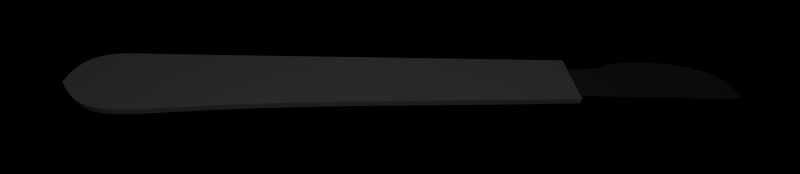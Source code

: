# Source: Scalple.blend  (saved by Blender 2.60.0; exported with 4.5.12 LTS)
import bpy
from mathutils import Matrix  # noqa: F401  (used for matrix-valued properties, if any)

bpy.ops.wm.read_factory_settings(use_empty=True)
scene = bpy.context.scene
scene.name = 'Scene'

# ---- collections
col_collection_1 = bpy.data.collections.new('Collection 1'); scene.collection.children.link(col_collection_1)
col_collection_4 = bpy.data.collections.new('Collection 4'); scene.collection.children.link(col_collection_4)
col_collection_4.hide_render = True
col_collection_4.hide_viewport = True

# ---- materials (node trees are filled in below, after node groups)
mat_material_002 = bpy.data.materials.new('Material.002')
mat_material_002.alpha_threshold = 0.0
mat_material_002.use_transparent_shadow = False
mat_material_002.diffuse_color = (0.1734, 0.1734, 0.1734, 1.0)
mat_material_002.roughness = 0.5
mat_material_002.line_color = (0.0, 0.0, 0.0, 1.0)
mat_material_001 = bpy.data.materials.new('Material.001')
mat_material_001.alpha_threshold = 0.0
mat_material_001.use_transparent_shadow = False
mat_material_001.roughness = 0.5
mat_material_001.line_color = (0.0, 0.0, 0.0, 1.0)

# ---- material node trees

# ---- world
world_world = bpy.data.worlds.new('World'); scene.world = world_world
world_world.color = (0.0, 0.0, 0.0)
world_world.use_sun_shadow = False
world_world.sun_shadow_jitter_overblur = 0.0
world_world.cycles.sampling_method = 'MANUAL'
world_world.cycles.sample_map_resolution = 256

# ---- cameras
cam_camera = bpy.data.cameras.new('Camera')
cam_camera.clip_end = 100.0
cam_camera.lens = 35.0
cam_camera.ortho_scale = 7.314
cam_camera.dof.focus_distance = 0.0
cam_camera.dof.aperture_fstop = 128.0

# ---- lights
light_lamp = bpy.data.lights.new('Lamp', 'POINT')
light_lamp.transmission_factor = 0.0
light_lamp.cutoff_distance = 30.0
light_lamp.energy = 680.0
light_lamp.shadow_buffer_clip_start = 1.001
light_lamp.shadow_soft_size = 1.0
light_lamp.shadow_maximum_resolution = 0.006
light_lamp.use_absolute_resolution = True
light_lamp.cycles.use_multiple_importance_sampling = False

# ---- meshes
me_mesh_001 = bpy.data.meshes.new('Mesh.001')
me_mesh_001.from_pydata([(0.8332, 3.039, 0.0), (0.615, -5.656, 0.0), (-0.2665, -5.649, 0.0), (-0.2868, -5.298, 0.0), (-0.3068, -4.931, 0.0), (-0.3267, -4.554, 0.0), (-0.3466, -4.171, 0.0), (-0.3664, -3.789, 0.0), (-0.3863, -3.411, 0.0), (-0.4064, -3.044, 0.0), (-0.4266, -2.693, 0.0), (-0.4472, -2.363, 0.002882), (-0.4681, -2.059, 0.002882), (-0.4894, -1.787, 0.004813), (-0.7275, 0.2811, 0.0125), (-0.7424, 0.0622, 0.0125), (-0.7498, -0.1285, 0.0125), (-0.7509, -0.2956, 0.0125), (-0.747, -0.4438, 0.0125), (-0.7393, -0.5779, 0.0125), (-0.7291, -0.7026, 0.0125), (-0.7177, -0.8226, 0.0125), (-0.7063, -0.9426, 0.0125), (-0.6961, -1.067, 0.0125), (-0.6884, -1.201, 0.0125), (-0.6845, -1.35, 0.0125), (-0.5112, -1.551, 0.0125), (-0.4894, -1.787, 0.01056), (-0.4681, -2.059, 0.01249), (-0.4472, -2.363, 0.01537), (-0.4266, -2.693, 0.025), (-0.4064, -3.044, 0.025), (-0.3863, -3.411, 0.025), (-0.3664, -3.789, 0.025), (-0.3466, -4.171, 0.025), (-0.3267, -4.554, 0.025), (-0.3068, -4.931, 0.025), (-0.2868, -5.298, 0.025), (-0.2665, -5.649, 0.025), (0.615, -5.656, 0.025), (0.8332, 3.039, 0.025), (0.7552, 3.428, 0.0125), (0.5311, 3.29, 0.0125), (0.2712, 3.085, 0.0125), (-0.005475, 2.798, 0.0125), (-0.1441, 2.601, 0.0125), (-0.2651, 2.384, 0.0125), (-0.4, 2.057, 0.0125), (-0.5371, 1.59, 0.0125), (-0.6024, 1.27, 0.0125), (-0.6575, 0.9185, 0.0125), (-0.7039, 0.5331, 0.0125)], [], [(42, 0, 41), (43, 0, 42), (1, 0, 43), (44, 1, 43), (45, 1, 44), (46, 1, 45), (47, 1, 46), (48, 1, 47), (49, 1, 48), (50, 1, 49), (51, 1, 50), (1, 51, 14), (15, 1, 14), (16, 1, 15), (17, 1, 16), (18, 1, 17), (19, 1, 18), (20, 1, 19), (21, 26, 20), (26, 1, 20), (22, 26, 21), (23, 26, 22), (25, 26, 24), (13, 1, 26), (12, 1, 13), (11, 1, 12), (10, 1, 11), (9, 1, 10), (8, 1, 9), (7, 1, 8), (6, 1, 7), (5, 1, 6), (4, 1, 5), (3, 1, 4), (2, 1, 3), (13, 26, 27), (12, 13, 27, 28), (11, 12, 28, 29), (10, 11, 29, 30), (9, 10, 30, 31), (8, 9, 31, 32), (7, 8, 32, 33), (6, 7, 33, 34), (5, 6, 34, 35), (4, 5, 35, 36), (3, 4, 36, 37), (2, 3, 37, 38), (1, 2, 38, 39), (0, 1, 39, 40), (41, 0, 40), (41, 40, 42), (42, 40, 43), (40, 39, 43), (43, 39, 44), (44, 39, 45), (45, 39, 46), (46, 39, 47), (47, 39, 48), (48, 39, 49), (49, 39, 50), (50, 39, 51), (14, 51, 39), (14, 39, 15), (15, 39, 16), (16, 39, 17), (17, 39, 18), (18, 39, 19), (19, 39, 20), (20, 39, 26), (23, 26, 24), (26, 39, 27), (27, 39, 28), (28, 39, 29), (29, 39, 30), (30, 39, 31), (31, 39, 32), (32, 39, 33), (33, 39, 34), (34, 39, 35), (35, 39, 36), (36, 39, 37), (37, 39, 38)])
_uv = me_mesh_001.uv_layers.new(name='UVTex')
_uv.uv.foreach_set('vector', [0.6032, 0.9053, 0.6314, 0.8803, 0.6241, 0.9191, 0.5789, 0.8849, 0.6314, 0.8803, 0.6032, 0.9053, 0.611, 0.01313, 0.6314, 0.8803, 0.5789, 0.8849, 0.5531, 0.8562, 0.611, 0.01313, 0.5789, 0.8849, 0.5401, 0.8366, 0.611, 0.01313, 0.5531, 0.8562, 0.5288, 0.815, 0.611, 0.01313, 0.5401, 0.8366, 0.5162, 0.7824, 0.611, 0.01313, 0.5288, 0.815, 0.5034, 0.7358, 0.611, 0.01313, 0.5162, 0.7824, 0.4973, 0.7039, 0.611, 0.01313, 0.5034, 0.7358, 0.4921, 0.6688, 0.611, 0.01313, 0.4973, 0.7039, 0.4878, 0.6304, 0.611, 0.01313, 0.4921, 0.6688, 0.611, 0.01313, 0.4878, 0.6304, 0.4856, 0.6052, 0.4842, 0.5834, 0.611, 0.01313, 0.4856, 0.6052, 0.4835, 0.5644, 0.611, 0.01313, 0.4842, 0.5834, 0.4834, 0.5477, 0.611, 0.01313, 0.4835, 0.5644, 0.4837, 0.5329, 0.611, 0.01313, 0.4834, 0.5477, 0.4845, 0.5196, 0.611, 0.01313, 0.4837, 0.5329, 0.4854, 0.5071, 0.611, 0.01313, 0.4845, 0.5196, 0.4865, 0.4952, 0.5058, 0.4226, 0.4854, 0.5071, 0.5058, 0.4226, 0.611, 0.01313, 0.4854, 0.5071, 0.4875, 0.4832, 0.5058, 0.4226, 0.4865, 0.4952, 0.4885, 0.4708, 0.5058, 0.4226, 0.4875, 0.4832, 0.4896, 0.4426, 0.5058, 0.4226, 0.4892, 0.4574, 0.5078, 0.399, 0.611, 0.01313, 0.5058, 0.4226, 0.5098, 0.3719, 0.611, 0.01313, 0.5078, 0.399, 0.5118, 0.3416, 0.611, 0.01313, 0.5098, 0.3719, 0.5137, 0.3086, 0.611, 0.01313, 0.5118, 0.3416, 0.5156, 0.2736, 0.611, 0.01313, 0.5137, 0.3086, 0.5175, 0.237, 0.611, 0.01313, 0.5156, 0.2736, 0.5193, 0.1994, 0.611, 0.01313, 0.5175, 0.237, 0.5212, 0.1612, 0.611, 0.01313, 0.5193, 0.1994, 0.523, 0.1231, 0.611, 0.01313, 0.5212, 0.1612, 0.5249, 0.08542, 0.611, 0.01313, 0.523, 0.1231, 0.5268, 0.04883, 0.611, 0.01313, 0.5249, 0.08542, 0.5287, 0.01381, 0.611, 0.01313, 0.5268, 0.04883, 0.5078, 0.399, 0.5058, 0.4226, 0.5078, 0.399, 0.5098, 0.3719, 0.5078, 0.399, 0.5078, 0.399, 0.5098, 0.3719, 0.5118, 0.3416, 0.5098, 0.3719, 0.5098, 0.3719, 0.5118, 0.3416, 0.5137, 0.3086, 0.5118, 0.3416, 0.5118, 0.3416, 0.5137, 0.3086, 0.5156, 0.2736, 0.5137, 0.3086, 0.5137, 0.3086, 0.5156, 0.2736, 0.5175, 0.237, 0.5156, 0.2736, 0.5156, 0.2736, 0.5175, 0.237, 0.5193, 0.1994, 0.5175, 0.237, 0.5175, 0.237, 0.5193, 0.1994, 0.5212, 0.1612, 0.5193, 0.1994, 0.5193, 0.1994, 0.5212, 0.1612, 0.523, 0.1231, 0.5212, 0.1612, 0.5212, 0.1612, 0.523, 0.1231, 0.5249, 0.08542, 0.523, 0.1231, 0.523, 0.1231, 0.5249, 0.08542, 0.5268, 0.04883, 0.5249, 0.08542, 0.5249, 0.08542, 0.5268, 0.04883, 0.5287, 0.01381, 0.5268, 0.04883, 0.5268, 0.04883, 0.5287, 0.01381, 0.611, 0.01313, 0.5287, 0.01381, 0.5287, 0.01381, 0.611, 0.01313, 0.6314, 0.8803, 0.611, 0.01313, 0.611, 0.01313, 0.6314, 0.8803, 0.6241, 0.9191, 0.6314, 0.8803, 0.6314, 0.8803, 0.6241, 0.9191, 0.6314, 0.8803, 0.6032, 0.9053, 0.6032, 0.9053, 0.6314, 0.8803, 0.5789, 0.8849, 0.6314, 0.8803, 0.611, 0.01313, 0.5789, 0.8849, 0.5789, 0.8849, 0.611, 0.01313, 0.5531, 0.8562, 0.5531, 0.8562, 0.611, 0.01313, 0.5401, 0.8366, 0.5401, 0.8366, 0.611, 0.01313, 0.5288, 0.815, 0.5288, 0.815, 0.611, 0.01313, 0.5162, 0.7824, 0.5162, 0.7824, 0.611, 0.01313, 0.5034, 0.7358, 0.5034, 0.7358, 0.611, 0.01313, 0.4973, 0.7039, 0.4973, 0.7039, 0.611, 0.01313, 0.4921, 0.6688, 0.4921, 0.6688, 0.611, 0.01313, 0.4878, 0.6304, 0.4856, 0.6052, 0.4878, 0.6304, 0.611, 0.01313, 0.4856, 0.6052, 0.611, 0.01313, 0.4842, 0.5834, 0.4842, 0.5834, 0.611, 0.01313, 0.4835, 0.5644, 0.4835, 0.5644, 0.611, 0.01313, 0.4834, 0.5477, 0.4834, 0.5477, 0.611, 0.01313, 0.4837, 0.5329, 0.4837, 0.5329, 0.611, 0.01313, 0.4845, 0.5196, 0.4845, 0.5196, 0.611, 0.01313, 0.4854, 0.5071, 0.4854, 0.5071, 0.611, 0.01313, 0.5058, 0.4226, 0.4885, 0.4708, 0.5058, 0.4226, 0.4892, 0.4574, 0.5058, 0.4226, 0.611, 0.01313, 0.5078, 0.399, 0.5078, 0.399, 0.611, 0.01313, 0.5098, 0.3719, 0.5098, 0.3719, 0.611, 0.01313, 0.5118, 0.3416, 0.5118, 0.3416, 0.611, 0.01313, 0.5137, 0.3086, 0.5137, 0.3086, 0.611, 0.01313, 0.5156, 0.2736, 0.5156, 0.2736, 0.611, 0.01313, 0.5175, 0.237, 0.5175, 0.237, 0.611, 0.01313, 0.5193, 0.1994, 0.5193, 0.1994, 0.611, 0.01313, 0.5212, 0.1612, 0.5212, 0.1612, 0.611, 0.01313, 0.523, 0.1231, 0.523, 0.1231, 0.611, 0.01313, 0.5249, 0.08542, 0.5249, 0.08542, 0.611, 0.01313, 0.5268, 0.04883, 0.5268, 0.04883, 0.611, 0.01313, 0.5287, 0.01381])
me_mesh_001.materials.append(mat_material_002)
me_mesh_001.use_remesh_preserve_volume = False
me_mesh_001.use_remesh_preserve_attributes = False
me_mesh_001.use_mirror_vertex_groups = False
me_mesh_001.update()
me_mesh = bpy.data.meshes.new('Mesh')
me_mesh.from_pydata([(-0.006354, -2.032, 0.0), (-0.05706, -2.004, 0.0), (-0.09794, -1.972, 0.0), (-0.13, -1.937, 0.0), (-0.1543, -1.898, 0.0), (-0.1717, -1.856, 0.0), (-0.1834, -1.811, 0.0), (-0.1903, -1.761, 0.0), (-0.1934, -1.709, 0.0), (-0.1937, -1.652, 0.0), (-0.1923, -1.592, 0.0), (-0.1902, -1.529, 0.0), (-0.1883, -1.461, 0.0), (-0.1862, -1.354, 0.0), (-0.1836, -1.218, 0.0), (-0.1806, -1.058, 0.0), (-0.1773, -0.8783, 0.0), (-0.1737, -0.6819, 0.0), (-0.1699, -0.4734, 0.0), (-0.166, -0.2567, 0.0), (-0.162, -0.03607, 0.0), (-0.158, 0.1846, 0.0), (-0.154, 0.4012, 0.0), (-0.1502, 0.6097, 0.0), (-0.1467, 0.8061, 0.0), (0.1012, 0.8922, 0.0), (0.1052, 0.7006, 0.0), (0.1082, 0.5076, 0.0), (0.1107, 0.3136, 0.0), (0.1128, 0.1191, 0.0), (0.1149, -0.07539, 0.0), (0.1173, -0.2694, 0.0), (0.1204, -0.4624, 0.0), (0.1244, -0.6541, 0.0), (0.1297, -0.8438, 0.0), (0.1366, -1.031, 0.0), (0.1454, -1.216, 0.0), (0.1564, -1.397, 0.0), (0.1626, -1.489, 0.0), (0.1674, -1.571, 0.0), (0.1701, -1.644, 0.0), (0.1701, -1.709, 0.0), (0.1668, -1.767, 0.0), (0.1594, -1.818, 0.0), (0.1474, -1.863, 0.0), (0.13, -1.903, 0.0), (0.1066, -1.94, 0.0), (0.07649, -1.973, 0.0), (0.03907, -2.003, 0.0), (0.03907, -2.003, -0.08289), (0.07649, -1.973, -0.08289), (0.1066, -1.94, -0.08289), (0.13, -1.903, -0.08289), (0.1474, -1.863, -0.08289), (0.1594, -1.818, -0.08289), (0.1668, -1.767, -0.08289), (0.1701, -1.709, -0.08289), (0.1701, -1.644, -0.08289), (0.1674, -1.571, -0.08289), (0.1626, -1.489, -0.08289), (0.1564, -1.397, -0.08289), (0.1454, -1.216, -0.08289), (0.1366, -1.031, -0.08289), (0.1297, -0.8438, -0.08289), (0.1244, -0.6541, -0.08289), (0.1204, -0.4624, -0.08289), (0.1173, -0.2694, -0.08289), (0.1149, -0.07539, -0.08289), (0.1128, 0.1191, -0.08289), (0.1107, 0.3136, -0.08289), (0.1082, 0.5076, -0.08289), (0.1052, 0.7006, -0.08289), (0.1012, 0.8922, -0.08289), (-0.1467, 0.8061, -0.08289), (-0.1502, 0.6097, -0.08289), (-0.154, 0.4012, -0.08289), (-0.158, 0.1846, -0.08289), (-0.162, -0.03607, -0.08289), (-0.166, -0.2567, -0.08289), (-0.1699, -0.4734, -0.08289), (-0.1737, -0.6819, -0.08289), (-0.1773, -0.8783, -0.08289), (-0.1806, -1.058, -0.08289), (-0.1836, -1.218, -0.08289), (-0.1862, -1.354, -0.08289), (-0.1883, -1.461, -0.08289), (-0.1902, -1.529, -0.08289), (-0.1923, -1.592, -0.08289), (-0.1937, -1.652, -0.08289), (-0.1934, -1.709, -0.08289), (-0.1903, -1.761, -0.08289), (-0.1834, -1.811, -0.08289), (-0.1717, -1.856, -0.08289), (-0.1543, -1.898, -0.08289), (-0.13, -1.937, -0.08289), (-0.09794, -1.972, -0.08289), (-0.05706, -2.004, -0.08289), (-0.006354, -2.032, -0.08289)], [], [(24, 26, 25), (23, 26, 24), (23, 27, 26), (22, 27, 23), (22, 28, 27), (21, 28, 22), (21, 29, 28), (20, 29, 21), (20, 30, 29), (19, 30, 20), (19, 31, 30), (18, 31, 19), (18, 32, 31), (18, 33, 32), (17, 33, 18), (17, 34, 33), (16, 34, 17), (16, 35, 34), (15, 35, 16), (15, 36, 35), (14, 36, 15), (14, 37, 36), (13, 37, 14), (12, 37, 13), (12, 38, 37), (11, 38, 12), (11, 39, 38), (10, 39, 11), (10, 40, 39), (9, 40, 10), (9, 41, 40), (8, 41, 9), (7, 41, 8), (7, 42, 41), (6, 42, 7), (6, 43, 42), (5, 43, 6), (5, 44, 43), (4, 44, 5), (4, 45, 44), (3, 45, 4), (3, 46, 45), (2, 46, 3), (2, 47, 46), (1, 47, 2), (1, 48, 47), (1, 0, 48), (47, 48, 49, 50), (46, 47, 50, 51), (45, 46, 51, 52), (44, 45, 52, 53), (43, 44, 53, 54), (42, 43, 54, 55), (41, 42, 55, 56), (40, 41, 56, 57), (39, 40, 57, 58), (38, 39, 58, 59), (37, 38, 59, 60), (36, 37, 60, 61), (35, 36, 61, 62), (34, 35, 62, 63), (33, 34, 63, 64), (32, 33, 64, 65), (31, 32, 65, 66), (30, 31, 66, 67), (29, 30, 67, 68), (28, 29, 68, 69), (27, 28, 69, 70), (26, 27, 70, 71), (25, 26, 71, 72), (24, 25, 72, 73), (23, 24, 73, 74), (22, 23, 74, 75), (21, 22, 75, 76), (20, 21, 76, 77), (19, 20, 77, 78), (18, 19, 78, 79), (17, 18, 79, 80), (16, 17, 80, 81), (15, 16, 81, 82), (14, 15, 82, 83), (13, 14, 83, 84), (12, 13, 84, 85), (11, 12, 85, 86), (10, 11, 86, 87), (9, 10, 87, 88), (8, 9, 88, 89), (7, 8, 89, 90), (6, 7, 90, 91), (5, 6, 91, 92), (4, 5, 92, 93), (3, 4, 93, 94), (2, 3, 94, 95), (1, 2, 95, 96), (48, 0, 97, 49), (0, 1, 96, 97), (72, 71, 73), (73, 71, 74), (71, 70, 74), (74, 70, 75), (70, 69, 75), (75, 69, 76), (69, 68, 76), (76, 68, 77), (68, 67, 77), (77, 67, 78), (67, 66, 78), (78, 66, 79), (66, 65, 79), (65, 64, 79), (79, 64, 80), (64, 63, 80), (80, 63, 81), (63, 62, 81), (81, 62, 82), (62, 61, 82), (82, 61, 83), (61, 60, 83), (83, 60, 84), (84, 60, 85), (60, 59, 85), (85, 59, 86), (59, 58, 86), (86, 58, 87), (58, 57, 87), (87, 57, 88), (57, 56, 88), (88, 56, 89), (89, 56, 90), (56, 55, 90), (90, 55, 91), (55, 54, 91), (91, 54, 92), (54, 53, 92), (92, 53, 93), (53, 52, 93), (93, 52, 94), (52, 51, 94), (94, 51, 95), (51, 50, 95), (95, 50, 96), (50, 49, 96), (49, 97, 96)])
_uv = me_mesh.uv_layers.new(name='UVTex')
_uv.uv.foreach_set('vector', [0.4088, 0.8497, 0.5128, 0.8177, 0.5112, 0.8758, 0.4073, 0.7901, 0.5128, 0.8177, 0.4088, 0.8497, 0.4073, 0.7901, 0.5141, 0.7591, 0.5128, 0.8177, 0.4057, 0.7268, 0.5141, 0.7591, 0.4073, 0.7901, 0.4057, 0.7268, 0.5151, 0.7002, 0.5141, 0.7591, 0.4041, 0.661, 0.5151, 0.7002, 0.4057, 0.7268, 0.4041, 0.661, 0.516, 0.6411, 0.5151, 0.7002, 0.4025, 0.594, 0.516, 0.6411, 0.4041, 0.661, 0.4025, 0.594, 0.5169, 0.5821, 0.516, 0.6411, 0.4008, 0.5271, 0.5169, 0.5821, 0.4025, 0.594, 0.4008, 0.5271, 0.5179, 0.5232, 0.5169, 0.5821, 0.3992, 0.4613, 0.5179, 0.5232, 0.4008, 0.5271, 0.3992, 0.4613, 0.5191, 0.4646, 0.5179, 0.5232, 0.3992, 0.4613, 0.5208, 0.4064, 0.5191, 0.4646, 0.3976, 0.398, 0.5208, 0.4064, 0.3992, 0.4613, 0.3976, 0.398, 0.523, 0.3488, 0.5208, 0.4064, 0.3961, 0.3384, 0.523, 0.3488, 0.3976, 0.398, 0.3961, 0.3384, 0.5258, 0.292, 0.523, 0.3488, 0.3948, 0.2837, 0.5258, 0.292, 0.3961, 0.3384, 0.3948, 0.2837, 0.5295, 0.236, 0.5258, 0.292, 0.3935, 0.2351, 0.5295, 0.236, 0.3948, 0.2837, 0.3935, 0.2351, 0.534, 0.181, 0.5295, 0.236, 0.3925, 0.1939, 0.534, 0.181, 0.3935, 0.2351, 0.3916, 0.1614, 0.534, 0.181, 0.3925, 0.1939, 0.3916, 0.1614, 0.5366, 0.1531, 0.534, 0.181, 0.3908, 0.1409, 0.5366, 0.1531, 0.3916, 0.1614, 0.3908, 0.1409, 0.5385, 0.1282, 0.5366, 0.1531, 0.3899, 0.1216, 0.5385, 0.1282, 0.3908, 0.1409, 0.3899, 0.1216, 0.5397, 0.106, 0.5385, 0.1282, 0.3893, 0.1034, 0.5397, 0.106, 0.3899, 0.1216, 0.3893, 0.1034, 0.5397, 0.08623, 0.5397, 0.106, 0.3895, 0.08629, 0.5397, 0.08623, 0.3893, 0.1034, 0.3908, 0.07029, 0.5397, 0.08623, 0.3895, 0.08629, 0.3908, 0.07029, 0.5383, 0.06875, 0.5397, 0.08623, 0.3936, 0.05537, 0.5383, 0.06875, 0.3908, 0.07029, 0.3936, 0.05537, 0.5353, 0.05324, 0.5383, 0.06875, 0.3984, 0.04153, 0.5353, 0.05324, 0.3936, 0.05537, 0.3984, 0.04153, 0.5303, 0.03948, 0.5353, 0.05324, 0.4057, 0.02876, 0.5303, 0.03948, 0.3984, 0.04153, 0.4057, 0.02876, 0.5231, 0.02722, 0.5303, 0.03948, 0.4157, 0.01705, 0.5231, 0.02722, 0.4057, 0.02876, 0.4157, 0.01705, 0.5134, 0.0162, 0.5231, 0.02722, 0.4289, 0.006394, 0.5134, 0.0162, 0.4157, 0.01705, 0.4289, 0.006394, 0.501, 0.006189, 0.5134, 0.0162, 0.4458, -0.003221, 0.501, 0.006189, 0.4289, 0.006394, 0.4458, -0.003221, 0.4855, -0.003064, 0.501, 0.006189, 0.4458, -0.003221, 0.4668, -0.0118, 0.4855, -0.003064, 0.501, 0.006189, 0.4855, -0.003064, 0.4864, 0.02658, 0.5009, 0.03529, 0.5134, 0.0162, 0.501, 0.006189, 0.5009, 0.03529, 0.5126, 0.04471, 0.5231, 0.02722, 0.5134, 0.0162, 0.5126, 0.04471, 0.5217, 0.05508, 0.5303, 0.03948, 0.5231, 0.02722, 0.5217, 0.05508, 0.5285, 0.06662, 0.5353, 0.05324, 0.5303, 0.03948, 0.5285, 0.06662, 0.5332, 0.07957, 0.5383, 0.06875, 0.5353, 0.05324, 0.5332, 0.07957, 0.536, 0.09416, 0.5397, 0.08623, 0.5383, 0.06875, 0.536, 0.09416, 0.5373, 0.1106, 0.5397, 0.106, 0.5397, 0.08623, 0.5373, 0.1106, 0.5373, 0.1292, 0.5385, 0.1282, 0.5397, 0.106, 0.5373, 0.1292, 0.5363, 0.1501, 0.5366, 0.1531, 0.5385, 0.1282, 0.5363, 0.1501, 0.5344, 0.1735, 0.534, 0.181, 0.5366, 0.1531, 0.5344, 0.1735, 0.532, 0.1998, 0.5295, 0.236, 0.534, 0.181, 0.532, 0.1998, 0.5277, 0.2515, 0.5258, 0.292, 0.5295, 0.236, 0.5277, 0.2515, 0.5243, 0.3042, 0.523, 0.3488, 0.5258, 0.292, 0.5243, 0.3042, 0.5216, 0.3577, 0.5208, 0.4064, 0.523, 0.3488, 0.5216, 0.3577, 0.5196, 0.4119, 0.5191, 0.4646, 0.5208, 0.4064, 0.5196, 0.4119, 0.518, 0.4667, 0.5179, 0.5232, 0.5191, 0.4646, 0.518, 0.4667, 0.5168, 0.5218, 0.5169, 0.5821, 0.5179, 0.5232, 0.5168, 0.5218, 0.5159, 0.5773, 0.516, 0.6411, 0.5169, 0.5821, 0.5159, 0.5773, 0.515, 0.6328, 0.5151, 0.7002, 0.516, 0.6411, 0.515, 0.6328, 0.5142, 0.6884, 0.5141, 0.7591, 0.5151, 0.7002, 0.5142, 0.6884, 0.5133, 0.7438, 0.5128, 0.8177, 0.5141, 0.7591, 0.5133, 0.7438, 0.5121, 0.7989, 0.5112, 0.8758, 0.5128, 0.8177, 0.5121, 0.7989, 0.5105, 0.8537, 0.4088, 0.8497, 0.5112, 0.8758, 0.5105, 0.8537, 0.4142, 0.8291, 0.4073, 0.7901, 0.4088, 0.8497, 0.4142, 0.8291, 0.4128, 0.773, 0.4057, 0.7268, 0.4073, 0.7901, 0.4128, 0.773, 0.4113, 0.7134, 0.4041, 0.661, 0.4057, 0.7268, 0.4113, 0.7134, 0.4098, 0.6515, 0.4025, 0.594, 0.4041, 0.661, 0.4098, 0.6515, 0.4082, 0.5885, 0.4008, 0.5271, 0.4025, 0.594, 0.4082, 0.5885, 0.4067, 0.5255, 0.3992, 0.4613, 0.4008, 0.5271, 0.4067, 0.5255, 0.4051, 0.4636, 0.3976, 0.398, 0.3992, 0.4613, 0.4051, 0.4636, 0.4036, 0.404, 0.3961, 0.3384, 0.3976, 0.398, 0.4036, 0.404, 0.4023, 0.3479, 0.3948, 0.2837, 0.3961, 0.3384, 0.4023, 0.3479, 0.401, 0.2964, 0.3935, 0.2351, 0.3948, 0.2837, 0.401, 0.2964, 0.3998, 0.2507, 0.3925, 0.1939, 0.3935, 0.2351, 0.3998, 0.2507, 0.3988, 0.212, 0.3916, 0.1614, 0.3925, 0.1939, 0.3988, 0.212, 0.398, 0.1813, 0.3908, 0.1409, 0.3916, 0.1614, 0.398, 0.1813, 0.3972, 0.1621, 0.3899, 0.1216, 0.3908, 0.1409, 0.3972, 0.1621, 0.3964, 0.1439, 0.3893, 0.1034, 0.3899, 0.1216, 0.3964, 0.1439, 0.3959, 0.1268, 0.3895, 0.08629, 0.3893, 0.1034, 0.3959, 0.1268, 0.396, 0.1107, 0.3908, 0.07029, 0.3895, 0.08629, 0.396, 0.1107, 0.3972, 0.09561, 0.3936, 0.05537, 0.3908, 0.07029, 0.3972, 0.09561, 0.3999, 0.08157, 0.3984, 0.04153, 0.3936, 0.05537, 0.3999, 0.08157, 0.4044, 0.06855, 0.4057, 0.02876, 0.3984, 0.04153, 0.4044, 0.06855, 0.4112, 0.05653, 0.4157, 0.01705, 0.4057, 0.02876, 0.4112, 0.05653, 0.4206, 0.04551, 0.4289, 0.006394, 0.4157, 0.01705, 0.4206, 0.04551, 0.4331, 0.03548, 0.4458, -0.003221, 0.4289, 0.006394, 0.4331, 0.03548, 0.449, 0.02643, 0.4855, -0.003064, 0.4668, -0.0118, 0.4687, 0.01836, 0.4864, 0.02658, 0.4668, -0.0118, 0.4458, -0.003221, 0.449, 0.02643, 0.4687, 0.01836, 0.5105, 0.8537, 0.5121, 0.7989, 0.4142, 0.8291, 0.4142, 0.8291, 0.5121, 0.7989, 0.4128, 0.773, 0.5121, 0.7989, 0.5133, 0.7438, 0.4128, 0.773, 0.4128, 0.773, 0.5133, 0.7438, 0.4113, 0.7134, 0.5133, 0.7438, 0.5142, 0.6884, 0.4113, 0.7134, 0.4113, 0.7134, 0.5142, 0.6884, 0.4098, 0.6515, 0.5142, 0.6884, 0.515, 0.6328, 0.4098, 0.6515, 0.4098, 0.6515, 0.515, 0.6328, 0.4082, 0.5885, 0.515, 0.6328, 0.5159, 0.5773, 0.4082, 0.5885, 0.4082, 0.5885, 0.5159, 0.5773, 0.4067, 0.5255, 0.5159, 0.5773, 0.5168, 0.5218, 0.4067, 0.5255, 0.4067, 0.5255, 0.5168, 0.5218, 0.4051, 0.4636, 0.5168, 0.5218, 0.518, 0.4667, 0.4051, 0.4636, 0.518, 0.4667, 0.5196, 0.4119, 0.4051, 0.4636, 0.4051, 0.4636, 0.5196, 0.4119, 0.4036, 0.404, 0.5196, 0.4119, 0.5216, 0.3577, 0.4036, 0.404, 0.4036, 0.404, 0.5216, 0.3577, 0.4023, 0.3479, 0.5216, 0.3577, 0.5243, 0.3042, 0.4023, 0.3479, 0.4023, 0.3479, 0.5243, 0.3042, 0.401, 0.2964, 0.5243, 0.3042, 0.5277, 0.2515, 0.401, 0.2964, 0.401, 0.2964, 0.5277, 0.2515, 0.3998, 0.2507, 0.5277, 0.2515, 0.532, 0.1998, 0.3998, 0.2507, 0.3998, 0.2507, 0.532, 0.1998, 0.3988, 0.212, 0.3988, 0.212, 0.532, 0.1998, 0.398, 0.1813, 0.532, 0.1998, 0.5344, 0.1735, 0.398, 0.1813, 0.398, 0.1813, 0.5344, 0.1735, 0.3972, 0.1621, 0.5344, 0.1735, 0.5363, 0.1501, 0.3972, 0.1621, 0.3972, 0.1621, 0.5363, 0.1501, 0.3964, 0.1439, 0.5363, 0.1501, 0.5373, 0.1292, 0.3964, 0.1439, 0.3964, 0.1439, 0.5373, 0.1292, 0.3959, 0.1268, 0.5373, 0.1292, 0.5373, 0.1106, 0.3959, 0.1268, 0.3959, 0.1268, 0.5373, 0.1106, 0.396, 0.1107, 0.396, 0.1107, 0.5373, 0.1106, 0.3972, 0.09561, 0.5373, 0.1106, 0.536, 0.09416, 0.3972, 0.09561, 0.3972, 0.09561, 0.536, 0.09416, 0.3999, 0.08157, 0.536, 0.09416, 0.5332, 0.07957, 0.3999, 0.08157, 0.3999, 0.08157, 0.5332, 0.07957, 0.4044, 0.06855, 0.5332, 0.07957, 0.5285, 0.06662, 0.4044, 0.06855, 0.4044, 0.06855, 0.5285, 0.06662, 0.4112, 0.05653, 0.5285, 0.06662, 0.5217, 0.05508, 0.4112, 0.05653, 0.4112, 0.05653, 0.5217, 0.05508, 0.4206, 0.04551, 0.5217, 0.05508, 0.5126, 0.04471, 0.4206, 0.04551, 0.4206, 0.04551, 0.5126, 0.04471, 0.4331, 0.03548, 0.5126, 0.04471, 0.5009, 0.03529, 0.4331, 0.03548, 0.4331, 0.03548, 0.5009, 0.03529, 0.449, 0.02643, 0.5009, 0.03529, 0.4864, 0.02658, 0.449, 0.02643, 0.4864, 0.02658, 0.4687, 0.01836, 0.449, 0.02643])
me_mesh.materials.append(mat_material_001)
me_mesh.use_remesh_preserve_volume = False
me_mesh.use_remesh_preserve_attributes = False
me_mesh.use_mirror_vertex_groups = False
me_mesh.update()

# ---- curves / text
cu_beziercircle = bpy.data.curves.new('BezierCircle', 'CURVE')
cu_beziercircle.dimensions = '3D'
_sp = cu_beziercircle.splines.new('BEZIER'); _sp.bezier_points.add(4)
_sp.bezier_points.foreach_set('co', [-0.006354, -2.032, 0.0, -0.1883, -1.461, 0.0, -0.1467, 0.8061, 0.0, 0.1012, 0.8922, 0.0, 0.1564, -1.397, 0.0])
_sp.bezier_points.foreach_set('handle_left', [0.1922, -1.919, 0.0, -0.1939, -1.738, 0.0, -0.1605, 0.05027, 0.0, 0.01856, 0.8635, 0.0, 0.1074, -0.6794, 0.0])
_sp.bezier_points.foreach_set('handle_right', [-0.2302, -1.926, 0.0, -0.1809, -1.094, 0.0, -0.06405, 0.8348, 0.0, 0.1196, 0.1292, 0.0, 0.183, -1.785, 0.0])
for _p, _l, _r in zip(_sp.bezier_points, ['FREE', 'ALIGNED', 'VECTOR', 'VECTOR', 'ALIGNED'], ['FREE', 'ALIGNED', 'VECTOR', 'VECTOR', 'ALIGNED']): _p.handle_left_type = _l; _p.handle_right_type = _r
_sp.bezier_points.foreach_set('radius', [0.2917, 0.2917, 0.2917, 0.2917, 0.2917])
_sp.order_u = 0
_sp.order_v = 0
_sp.use_cyclic_u = True
cu_beziercircle.use_path = True
cu_beziercircle.use_path_clamp = True
cu_beziercircle.bevel_resolution = 0
cu_beziercircle.fill_mode = 'HALF'

# ---- objects
ob_beziercircle_002 = bpy.data.objects.new('BezierCircle.002', me_mesh_001)
ob_beziercircle_001 = bpy.data.objects.new('BezierCircle.001', me_mesh)
ob_lamp = bpy.data.objects.new('Lamp', light_lamp)
ob_camera = bpy.data.objects.new('Camera', cam_camera)
ob_beziercircle = bpy.data.objects.new('BezierCircle', cu_beziercircle)

# ---- transforms, parenting, visibility, modifiers, constraints
ob_beziercircle_002.location = (-2.542, 8.365, -0.1867)
ob_beziercircle_002.lineart.crease_threshold = 0.0
ob_beziercircle_001.location = (-2.305, 0.0, 0.0)
ob_beziercircle_001.scale = (6.55, 6.55, 4.42)
ob_beziercircle_001.lineart.crease_threshold = 0.0
ob_lamp.location = (9.325, -1.785, 20.28)
ob_lamp.rotation_euler = (0.6503, 0.05522, 1.866)
ob_lamp.lock_rotations_4d = False
ob_lamp.empty_display_type = 'ARROWS'
ob_lamp.color = (0.0, 0.0, 0.0, 0.0)
ob_lamp.lineart.crease_threshold = 0.0
ob_camera.location = (11.66, -0.8187, 25.12)
ob_camera.rotation_euler = (0.502, 0.0, 1.571)
ob_camera.lock_rotations_4d = False
ob_camera.empty_display_type = 'ARROWS'
ob_camera.color = (0.0, 0.0, 0.0, 0.0)
ob_camera.display_type = 'WIRE'
ob_camera.lineart.crease_threshold = 0.0
ob_beziercircle.location = (0.0, 0.0, 0.0)
ob_beziercircle.scale = (6.55, 6.55, 6.55)
ob_beziercircle.lineart.crease_threshold = 0.0

# ---- collection membership
col_collection_1.objects.link(ob_beziercircle_002)
col_collection_1.objects.link(ob_beziercircle_001)
col_collection_1.objects.link(ob_lamp)
col_collection_1.objects.link(ob_camera)
col_collection_4.objects.link(ob_beziercircle)

# ---- scene / render settings (as saved in the file)
scene.camera = ob_camera
scene.frame_start = 1; scene.frame_end = 250; scene.frame_set(1)
scene.render.engine = 'BLENDER_EEVEE_NEXT'
scene.render.image_settings.color_mode = 'RGB'
scene.render.image_settings.compression = 90
scene.render.resolution_y = 418
scene.render.dither_intensity = 0.0
scene.render.bake_margin = 2
scene.render.bake_bias = 0.0
scene.cycles.use_denoising = False
scene.cycles.samples = 10
scene.cycles.sampling_pattern = 'TABULATED_SOBOL'
scene.cycles.light_sampling_threshold = 0.0
scene.cycles.use_adaptive_sampling = False
scene.cycles.use_light_tree = False
scene.cycles.blur_glossy = 0.0
scene.cycles.volume_bounces = 1
scene.cycles.pixel_filter_type = 'GAUSSIAN'
scene.cycles.sample_clamp_indirect = 0.0
scene.view_settings.view_transform = 'Standard'
bpy.context.view_layer.update()
